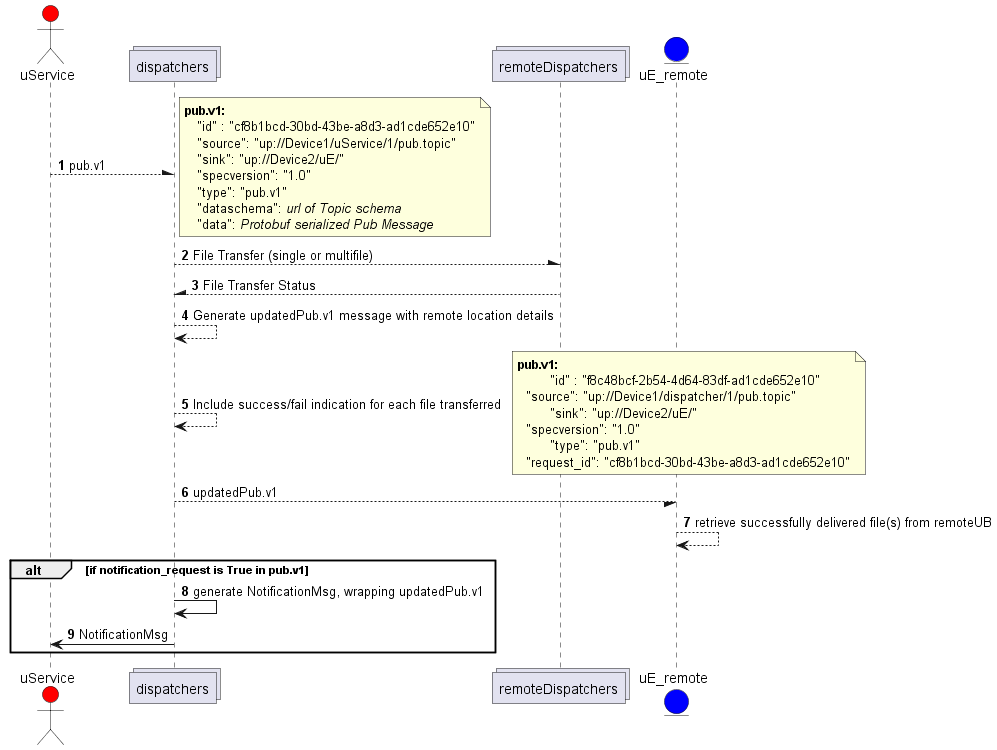

The diagram above was rendered by PlantUML. Its source (embedded in the PNG):
@startuml
'https://plantuml.com/sequence-diagram

autonumber

actor uService #red
collections dispatchers as UB
collections remoteDispatchers as remoteUB
entity uE_remote as uE_remote #blue

uService --\ UB: pub.v1
note right
	<size:12>**pub.v1:**</size>
    "id" : "cf8b1bcd-30bd-43be-a8d3-ad1cde652e10"
    "source": "up://Device1/uService/1/pub.topic"
    "sink": "up://Device2/uE/"
    "specversion": "1.0"
    "type": "pub.v1"
    "dataschema": //url of Topic schema//
    "data": //Protobuf serialized Pub Message//
end note

UB --\ remoteUB : File Transfer (single or multifile)
remoteUB --\ UB : File Transfer Status

UB --> UB : Generate updatedPub.v1 message with remote location details 
UB --> UB : Include success/fail indication for each file transferred


	note right
 		<size:12>**pub.v1:**</size>
    	"id" : "f8c48bcf-2b54-4d64-83df-ad1cde652e10"
	    "source": "up://Device1/dispatcher/1/pub.topic"
    	"sink": "up://Device2/uE/"
	    "specversion": "1.0"
    	"type": "pub.v1"
	    "request_id": "cf8b1bcd-30bd-43be-a8d3-ad1cde652e10"
	end note

UB --/ uE_remote: updatedPub.v1

uE_remote --> uE_remote : retrieve successfully delivered file(s) from remoteUB

alt if notification_request is True in pub.v1
  UB -> UB : generate NotificationMsg, wrapping updatedPub.v1
  UB -> uService : NotificationMsg
end alt

@enduml